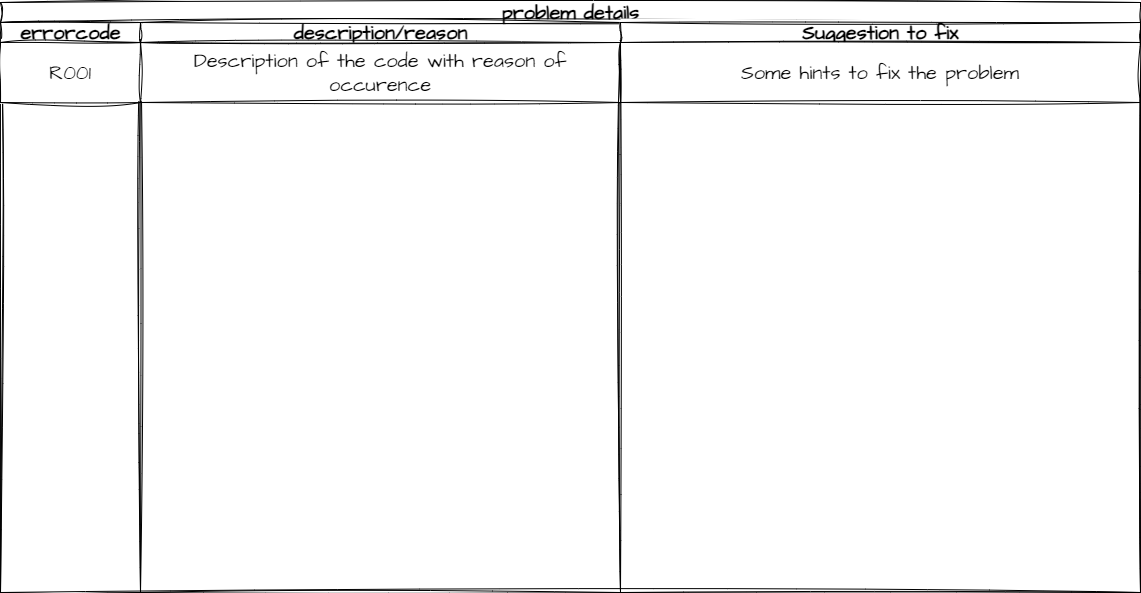

The diagram above was exported from draw.io. Its source (the exported page's mxGraphModel, read from the mxfile embedded in the PNG):
<mxGraphModel dx="879" dy="742" grid="1" gridSize="10" guides="1" tooltips="1" connect="1" arrows="1" fold="1" page="1" pageScale="1" pageWidth="1169" pageHeight="827" math="0" shadow="0">
  <root>
    <mxCell id="0" />
    <mxCell id="1" parent="0" />
    <mxCell id="2" value="problem details" style="swimlane;childLayout=stackLayout;resizeParent=1;resizeParentMax=0;startSize=20;html=1;sketch=1;hachureGap=4;jiggle=2;curveFitting=1;fontFamily=Architects Daughter;fontSource=https%3A%2F%2Ffonts.googleapis.com%2Fcss%3Ffamily%3DArchitects%2BDaughter;fontSize=20;" vertex="1" parent="1">
      <mxGeometry x="10" y="40" width="1140" height="590" as="geometry" />
    </mxCell>
    <mxCell id="3" value="errorcode" style="swimlane;startSize=20;html=1;sketch=1;hachureGap=4;jiggle=2;curveFitting=1;fontFamily=Architects Daughter;fontSource=https%3A%2F%2Ffonts.googleapis.com%2Fcss%3Ffamily%3DArchitects%2BDaughter;fontSize=20;" vertex="1" parent="2">
      <mxGeometry y="20" width="140" height="570" as="geometry" />
    </mxCell>
    <mxCell id="9" value="R001" style="fontStyle=0;html=1;whiteSpace=wrap;sketch=1;hachureGap=4;jiggle=2;curveFitting=1;fontFamily=Architects Daughter;fontSource=https%3A%2F%2Ffonts.googleapis.com%2Fcss%3Ffamily%3DArchitects%2BDaughter;fontSize=20;" vertex="1" parent="3">
      <mxGeometry y="20" width="140" height="60" as="geometry" />
    </mxCell>
    <mxCell id="4" value="description/reason" style="swimlane;startSize=20;html=1;sketch=1;hachureGap=4;jiggle=2;curveFitting=1;fontFamily=Architects Daughter;fontSource=https%3A%2F%2Ffonts.googleapis.com%2Fcss%3Ffamily%3DArchitects%2BDaughter;fontSize=20;" vertex="1" parent="2">
      <mxGeometry x="140" y="20" width="480" height="570" as="geometry">
        <mxRectangle x="140" y="20" width="50" height="570" as="alternateBounds" />
      </mxGeometry>
    </mxCell>
    <mxCell id="10" value="Description of the code with reason of occurence" style="fontStyle=0;html=1;whiteSpace=wrap;sketch=1;hachureGap=4;jiggle=2;curveFitting=1;fontFamily=Architects Daughter;fontSource=https%3A%2F%2Ffonts.googleapis.com%2Fcss%3Ffamily%3DArchitects%2BDaughter;fontSize=20;" vertex="1" parent="4">
      <mxGeometry y="20" width="480" height="60" as="geometry" />
    </mxCell>
    <mxCell id="5" value="Suggestion to fix" style="swimlane;startSize=20;html=1;sketch=1;hachureGap=4;jiggle=2;curveFitting=1;fontFamily=Architects Daughter;fontSource=https%3A%2F%2Ffonts.googleapis.com%2Fcss%3Ffamily%3DArchitects%2BDaughter;fontSize=20;" vertex="1" parent="2">
      <mxGeometry x="620" y="20" width="520" height="570" as="geometry" />
    </mxCell>
    <mxCell id="11" value="Some hints to fix the problem" style="fontStyle=0;html=1;whiteSpace=wrap;sketch=1;hachureGap=4;jiggle=2;curveFitting=1;fontFamily=Architects Daughter;fontSource=https%3A%2F%2Ffonts.googleapis.com%2Fcss%3Ffamily%3DArchitects%2BDaughter;fontSize=20;" vertex="1" parent="5">
      <mxGeometry y="20" width="520" height="60" as="geometry" />
    </mxCell>
  </root>
</mxGraphModel>